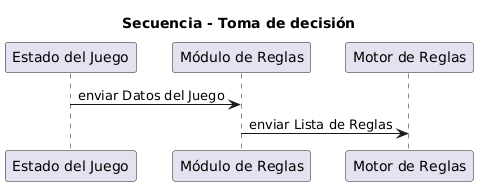

The diagram above was rendered by PlantUML. Its source (embedded in the PNG):
@startuml
title Secuencia - Toma de decisión 
participant "Estado del Juego" as GameState
participant "Módulo de Reglas" as RulesModule
participant "Motor de Reglas" as RulesEngine

GameState -> RulesModule : enviar Datos del Juego
RulesModule -> RulesEngine : enviar Lista de Reglas
@enduml